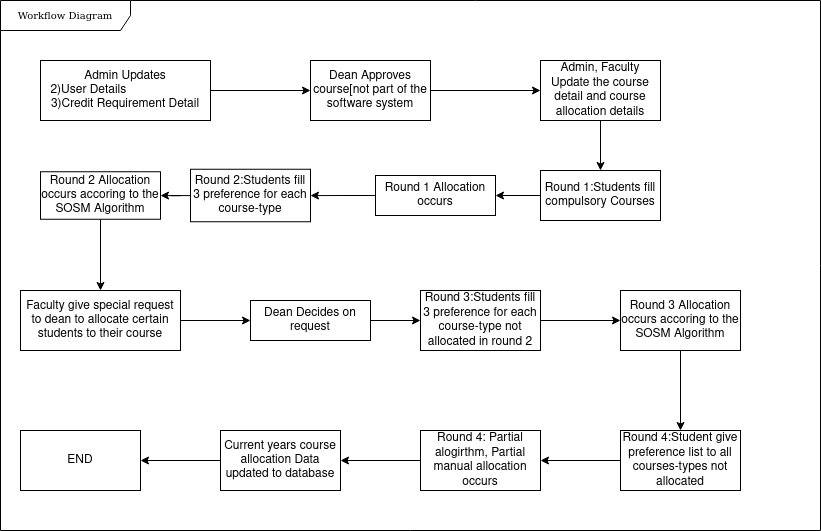

The diagram above was exported from draw.io. Its source (the exported page's mxGraphModel, read from the mxfile embedded in the PNG):
<mxGraphModel dx="2272" dy="1805" grid="1" gridSize="10" guides="1" tooltips="1" connect="1" arrows="1" fold="1" page="1" pageScale="1" pageWidth="850" pageHeight="1100" background="none" math="0" shadow="0">
  <root>
    <mxCell id="0" />
    <mxCell id="1" parent="0" />
    <mxCell id="17acba5748e5396b-1" value="Workflow Diagram" style="shape=umlFrame;whiteSpace=wrap;html=1;rounded=0;shadow=0;comic=0;labelBackgroundColor=none;strokeWidth=1;fontFamily=Verdana;fontSize=10;align=center;width=130;height=30;" parent="1" vertex="1">
      <mxGeometry x="-70" y="-290" width="820" height="530" as="geometry" />
    </mxCell>
    <mxCell id="PEsRS4dZON5pe5lqpvn6-18" value="" style="edgeStyle=orthogonalEdgeStyle;rounded=0;orthogonalLoop=1;jettySize=auto;html=1;" edge="1" parent="1" source="PEsRS4dZON5pe5lqpvn6-16" target="PEsRS4dZON5pe5lqpvn6-17">
      <mxGeometry relative="1" as="geometry" />
    </mxCell>
    <mxCell id="PEsRS4dZON5pe5lqpvn6-16" value="&lt;div&gt;Admin Updates&lt;/div&gt;&lt;div&gt;2)User Details&amp;nbsp;&amp;nbsp;&amp;nbsp;&amp;nbsp;&amp;nbsp;&amp;nbsp;&amp;nbsp;&amp;nbsp;&amp;nbsp;&amp;nbsp;&amp;nbsp;&amp;nbsp;&amp;nbsp;&amp;nbsp;&amp;nbsp;&amp;nbsp;&amp;nbsp;&amp;nbsp;&amp;nbsp;&amp;nbsp;&amp;nbsp;&amp;nbsp; &lt;br&gt;&lt;/div&gt;&lt;div&gt;3)Credit Requirement Detail&lt;br&gt;&lt;/div&gt;" style="rounded=0;whiteSpace=wrap;html=1;" vertex="1" parent="1">
      <mxGeometry x="-30" y="-230" width="170" height="60" as="geometry" />
    </mxCell>
    <mxCell id="PEsRS4dZON5pe5lqpvn6-20" value="" style="edgeStyle=orthogonalEdgeStyle;rounded=0;orthogonalLoop=1;jettySize=auto;html=1;" edge="1" parent="1" source="PEsRS4dZON5pe5lqpvn6-17" target="PEsRS4dZON5pe5lqpvn6-19">
      <mxGeometry relative="1" as="geometry" />
    </mxCell>
    <mxCell id="PEsRS4dZON5pe5lqpvn6-17" value="Dean Approves course[not part of the software system" style="whiteSpace=wrap;html=1;rounded=0;" vertex="1" parent="1">
      <mxGeometry x="240" y="-230" width="120" height="60" as="geometry" />
    </mxCell>
    <mxCell id="PEsRS4dZON5pe5lqpvn6-22" value="" style="edgeStyle=orthogonalEdgeStyle;rounded=0;orthogonalLoop=1;jettySize=auto;html=1;" edge="1" parent="1" source="PEsRS4dZON5pe5lqpvn6-19" target="PEsRS4dZON5pe5lqpvn6-21">
      <mxGeometry relative="1" as="geometry" />
    </mxCell>
    <mxCell id="PEsRS4dZON5pe5lqpvn6-19" value="Admin, Faculty Update the course detail and course allocation details" style="whiteSpace=wrap;html=1;rounded=0;" vertex="1" parent="1">
      <mxGeometry x="470" y="-230" width="120" height="60" as="geometry" />
    </mxCell>
    <mxCell id="PEsRS4dZON5pe5lqpvn6-24" value="" style="edgeStyle=orthogonalEdgeStyle;rounded=0;orthogonalLoop=1;jettySize=auto;html=1;" edge="1" parent="1" source="PEsRS4dZON5pe5lqpvn6-21" target="PEsRS4dZON5pe5lqpvn6-23">
      <mxGeometry relative="1" as="geometry" />
    </mxCell>
    <mxCell id="PEsRS4dZON5pe5lqpvn6-21" value="Round 1:Students fill compulsory Courses" style="whiteSpace=wrap;html=1;rounded=0;" vertex="1" parent="1">
      <mxGeometry x="470" y="-120" width="120" height="50" as="geometry" />
    </mxCell>
    <mxCell id="PEsRS4dZON5pe5lqpvn6-26" value="" style="edgeStyle=orthogonalEdgeStyle;rounded=0;orthogonalLoop=1;jettySize=auto;html=1;" edge="1" parent="1" source="PEsRS4dZON5pe5lqpvn6-23" target="PEsRS4dZON5pe5lqpvn6-25">
      <mxGeometry relative="1" as="geometry" />
    </mxCell>
    <mxCell id="PEsRS4dZON5pe5lqpvn6-23" value="Round 1 Allocation occurs" style="whiteSpace=wrap;html=1;rounded=0;" vertex="1" parent="1">
      <mxGeometry x="305" y="-115" width="120" height="40" as="geometry" />
    </mxCell>
    <mxCell id="PEsRS4dZON5pe5lqpvn6-28" value="" style="edgeStyle=orthogonalEdgeStyle;rounded=0;orthogonalLoop=1;jettySize=auto;html=1;" edge="1" parent="1" source="PEsRS4dZON5pe5lqpvn6-25" target="PEsRS4dZON5pe5lqpvn6-27">
      <mxGeometry relative="1" as="geometry" />
    </mxCell>
    <mxCell id="PEsRS4dZON5pe5lqpvn6-25" value="Round 2:Students fill 3 preference for each course-type" style="whiteSpace=wrap;html=1;rounded=0;" vertex="1" parent="1">
      <mxGeometry x="120" y="-121.25" width="120" height="52.5" as="geometry" />
    </mxCell>
    <mxCell id="PEsRS4dZON5pe5lqpvn6-30" value="" style="edgeStyle=orthogonalEdgeStyle;rounded=0;orthogonalLoop=1;jettySize=auto;html=1;" edge="1" parent="1" source="PEsRS4dZON5pe5lqpvn6-27" target="PEsRS4dZON5pe5lqpvn6-29">
      <mxGeometry relative="1" as="geometry" />
    </mxCell>
    <mxCell id="PEsRS4dZON5pe5lqpvn6-27" value="Round 2 Allocation occurs accoring to the SOSM Algorithm" style="whiteSpace=wrap;html=1;rounded=0;" vertex="1" parent="1">
      <mxGeometry x="-30" y="-118.75" width="120" height="47.5" as="geometry" />
    </mxCell>
    <mxCell id="PEsRS4dZON5pe5lqpvn6-32" value="" style="edgeStyle=orthogonalEdgeStyle;rounded=0;orthogonalLoop=1;jettySize=auto;html=1;" edge="1" parent="1" source="PEsRS4dZON5pe5lqpvn6-29" target="PEsRS4dZON5pe5lqpvn6-31">
      <mxGeometry relative="1" as="geometry" />
    </mxCell>
    <mxCell id="PEsRS4dZON5pe5lqpvn6-29" value="Faculty give special request to dean to allocate certain students to their course" style="whiteSpace=wrap;html=1;rounded=0;" vertex="1" parent="1">
      <mxGeometry x="-50" width="160" height="60" as="geometry" />
    </mxCell>
    <mxCell id="PEsRS4dZON5pe5lqpvn6-34" value="" style="edgeStyle=orthogonalEdgeStyle;rounded=0;orthogonalLoop=1;jettySize=auto;html=1;" edge="1" parent="1" source="PEsRS4dZON5pe5lqpvn6-31" target="PEsRS4dZON5pe5lqpvn6-33">
      <mxGeometry relative="1" as="geometry" />
    </mxCell>
    <mxCell id="PEsRS4dZON5pe5lqpvn6-31" value="Dean Decides on request" style="whiteSpace=wrap;html=1;rounded=0;" vertex="1" parent="1">
      <mxGeometry x="180" y="10" width="120" height="40" as="geometry" />
    </mxCell>
    <mxCell id="PEsRS4dZON5pe5lqpvn6-37" value="" style="edgeStyle=orthogonalEdgeStyle;rounded=0;orthogonalLoop=1;jettySize=auto;html=1;" edge="1" parent="1" source="PEsRS4dZON5pe5lqpvn6-33" target="PEsRS4dZON5pe5lqpvn6-36">
      <mxGeometry relative="1" as="geometry" />
    </mxCell>
    <mxCell id="PEsRS4dZON5pe5lqpvn6-33" value="Round 3:Students fill 3 preference for each course-type not allocated in round 2" style="whiteSpace=wrap;html=1;rounded=0;" vertex="1" parent="1">
      <mxGeometry x="350" width="120" height="60" as="geometry" />
    </mxCell>
    <mxCell id="PEsRS4dZON5pe5lqpvn6-39" value="" style="edgeStyle=orthogonalEdgeStyle;rounded=0;orthogonalLoop=1;jettySize=auto;html=1;" edge="1" parent="1" source="PEsRS4dZON5pe5lqpvn6-36" target="PEsRS4dZON5pe5lqpvn6-38">
      <mxGeometry relative="1" as="geometry" />
    </mxCell>
    <mxCell id="PEsRS4dZON5pe5lqpvn6-36" value="Round 3 Allocation occurs accoring to the SOSM Algorithm" style="whiteSpace=wrap;html=1;rounded=0;" vertex="1" parent="1">
      <mxGeometry x="550" width="120" height="60" as="geometry" />
    </mxCell>
    <mxCell id="PEsRS4dZON5pe5lqpvn6-41" value="" style="edgeStyle=orthogonalEdgeStyle;rounded=0;orthogonalLoop=1;jettySize=auto;html=1;" edge="1" parent="1" source="PEsRS4dZON5pe5lqpvn6-38" target="PEsRS4dZON5pe5lqpvn6-40">
      <mxGeometry relative="1" as="geometry" />
    </mxCell>
    <mxCell id="PEsRS4dZON5pe5lqpvn6-38" value="Round 4:Student give preference list to all courses-types not allocated" style="rounded=0;whiteSpace=wrap;html=1;" vertex="1" parent="1">
      <mxGeometry x="550" y="140" width="120" height="60" as="geometry" />
    </mxCell>
    <mxCell id="PEsRS4dZON5pe5lqpvn6-43" value="" style="edgeStyle=orthogonalEdgeStyle;rounded=0;orthogonalLoop=1;jettySize=auto;html=1;" edge="1" parent="1" source="PEsRS4dZON5pe5lqpvn6-40" target="PEsRS4dZON5pe5lqpvn6-42">
      <mxGeometry relative="1" as="geometry" />
    </mxCell>
    <mxCell id="PEsRS4dZON5pe5lqpvn6-40" value="Round 4: Partial alogirthm, Partial manual allocation occurs" style="whiteSpace=wrap;html=1;rounded=0;" vertex="1" parent="1">
      <mxGeometry x="350" y="140" width="120" height="60" as="geometry" />
    </mxCell>
    <mxCell id="PEsRS4dZON5pe5lqpvn6-45" value="" style="edgeStyle=orthogonalEdgeStyle;rounded=0;orthogonalLoop=1;jettySize=auto;html=1;" edge="1" parent="1" source="PEsRS4dZON5pe5lqpvn6-42" target="PEsRS4dZON5pe5lqpvn6-44">
      <mxGeometry relative="1" as="geometry" />
    </mxCell>
    <mxCell id="PEsRS4dZON5pe5lqpvn6-42" value="Current years course allocation Data updated to database" style="whiteSpace=wrap;html=1;rounded=0;" vertex="1" parent="1">
      <mxGeometry x="150" y="140" width="120" height="60" as="geometry" />
    </mxCell>
    <mxCell id="PEsRS4dZON5pe5lqpvn6-44" value="END" style="whiteSpace=wrap;html=1;rounded=0;" vertex="1" parent="1">
      <mxGeometry x="-50" y="140" width="120" height="60" as="geometry" />
    </mxCell>
  </root>
</mxGraphModel>